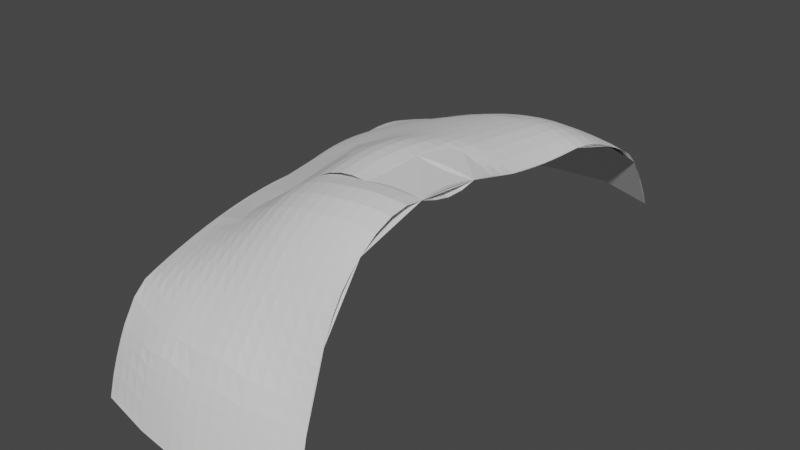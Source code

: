# Source: 1.blend  (saved by Blender 2.80.75; exported with 4.5.12 LTS)
import bpy
from mathutils import Matrix  # noqa: F401  (used for matrix-valued properties, if any)

bpy.ops.wm.read_factory_settings(use_empty=True)
scene = bpy.context.scene
scene.name = 'Scene'

# ---- collections
col_collection = bpy.data.collections.new('Collection'); scene.collection.children.link(col_collection)

# ---- world
world_world = bpy.data.worlds.new('World'); scene.world = world_world
world_world.use_nodes = True; world_world.node_tree.nodes.clear()
_N = world_world.node_tree.nodes; _L = world_world.node_tree.links
n0 = _N.new('ShaderNodeOutputWorld'); n0.name = 'World Output'; n0.location = (300, 300)
n1 = _N.new('ShaderNodeBackground'); n1.name = 'Background'; n1.location = (10, 300)
n1.inputs[0].default_value = (0.05088, 0.05088, 0.05088, 1.0)
_L.new(n1.outputs[0], n0.inputs[0])
n0.is_active_output = True
world_world.color = (0.05088, 0.05088, 0.05088)
world_world.use_sun_shadow = False
world_world.sun_shadow_jitter_overblur = 0.0

# ---- meshes
me_namemesh_018 = bpy.data.meshes.new('nameMesh.018')
me_namemesh_018.from_pydata([(1.96, -4.544, 0.0), (0.98, -4.713, 0.0), (0.0, -4.767, 0.0), (-0.98, -4.643, 0.0), (-1.96, -4.427, 0.0), (1.96, -4.29, 1.149), (0.98, -4.451, 1.193), (0.0, -4.465, 1.196), (-0.98, -4.333, 1.161), (-1.96, -4.03, 1.08), (1.96, -3.922, 2.264), (0.98, -3.915, 2.261), (0.0, -3.788, 2.187), (-0.98, -3.547, 2.048), (-1.96, -3.127, 1.806), (1.96, -3.231, 3.231), (0.98, -3.161, 3.161), (0.0, -2.935, 2.935), (-0.98, -2.503, 2.503), (-1.96, -2.089, 2.089), (1.96, -2.051, 3.553), (0.98, -2.043, 3.538), (0.0, -1.889, 3.272), (-0.98, -1.513, 2.62), (-1.96, -1.28, 2.217), (1.96, -0.9221, 3.441), (0.98, -0.948, 3.538), (0.0, -0.9066, 3.384), (-0.98, -0.7352, 2.744), (-1.96, -0.6045, 2.256), (1.96, 0.0, 3.21), (0.98, 0.0, 3.47), (0.0, 0.0, 3.299), (-0.98, 0.0, 2.857), (-1.96, 0.0, 2.337), (1.96, 0.8277, 3.089), (0.98, 0.8964, 3.345), (0.0, 0.8617, 3.216), (-0.98, 0.7756, 2.895), (-1.96, 0.6486, 2.421), (1.96, 1.75, 3.031), (0.98, 1.853, 3.21), (0.0, 1.773, 3.071), (-0.98, 1.603, 2.777), (-1.96, 1.379, 2.389), (1.96, 2.737, 2.737), (0.98, 2.841, 2.841), (0.0, 2.756, 2.756), (-0.98, 2.53, 2.53), (-1.96, 2.314, 2.314), (1.96, 3.692, 2.131), (0.98, 3.801, 2.194), (0.0, 3.752, 2.166), (-0.98, 3.546, 2.047), (-1.96, 3.237, 1.869), (1.96, 4.259, 1.141), (0.98, 4.507, 1.208), (0.0, 4.443, 1.191), (-0.98, 4.3, 1.152), (-1.96, 3.991, 1.069)], [], [(0, 1, 6, 5), (1, 2, 7, 6), (2, 3, 8, 7), (3, 4, 9, 8), (5, 6, 11, 10), (6, 7, 12, 11), (7, 8, 13, 12), (8, 9, 14, 13), (10, 11, 16, 15), (11, 12, 17, 16), (12, 13, 18, 17), (13, 14, 19, 18), (15, 16, 21, 20), (16, 17, 22, 21), (17, 18, 23, 22), (18, 19, 24, 23), (20, 21, 26, 25), (21, 22, 27, 26), (22, 23, 28, 27), (23, 24, 29, 28), (25, 26, 31, 30), (26, 27, 32, 31), (27, 28, 33, 32), (28, 29, 34, 33), (30, 31, 36, 35), (31, 32, 37, 36), (32, 33, 38, 37), (33, 34, 39, 38), (35, 36, 41, 40), (36, 37, 42, 41), (37, 38, 43, 42), (38, 39, 44, 43), (40, 41, 46, 45), (41, 42, 47, 46), (42, 43, 48, 47), (43, 44, 49, 48), (45, 46, 51, 50), (46, 47, 52, 51), (47, 48, 53, 52), (48, 49, 54, 53), (50, 51, 56, 55), (51, 52, 57, 56), (52, 53, 58, 57), (53, 54, 59, 58)])
me_namemesh_018.use_remesh_preserve_volume = False
me_namemesh_018.use_remesh_preserve_attributes = False
me_namemesh_018.use_mirror_vertex_groups = False
me_namemesh_018.update()
me_namemesh_003 = bpy.data.meshes.new('nameMesh.003')
me_namemesh_003.from_pydata([(1.96, -4.544, -5.551e-17), (1.715, -4.586, 0.05842), (1.47, -4.628, 0.07994), (1.225, -4.67, 0.06084), (0.98, -4.713, 7.503e-17), (0.735, -4.726, 0.0628), (0.49, -4.74, 0.08675), (0.245, -4.753, 0.07326), (0.0, -4.767, 2.082e-17), (-0.245, -4.736, 0.06344), (-0.49, -4.705, 0.05931), (-0.735, -4.674, 0.03745), (-0.98, -4.643, -2.602e-17), (-1.225, -4.589, 0.06095), (-1.47, -4.535, 0.08259), (-1.715, -4.481, 0.06143), (-1.96, -4.427, 0.0), (1.96, -4.48, 0.3268), (1.715, -4.522, 0.3862), (1.47, -4.564, 0.4141), (1.225, -4.605, 0.4047), (0.98, -4.647, 0.3551), (0.735, -4.658, 0.4216), (0.49, -4.669, 0.4469), (0.245, -4.68, 0.4315), (0.0, -4.691, 0.3649), (-0.245, -4.66, 0.4239), (-0.49, -4.629, 0.4333), (-0.735, -4.597, 0.4208), (-0.98, -4.566, 0.3852), (-1.225, -4.506, 0.4437), (-1.47, -4.447, 0.4567), (-1.715, -4.387, 0.4257), (-1.96, -4.327, 0.3595), (1.96, -4.417, 0.6272), (1.715, -4.458, 0.6835), (1.47, -4.499, 0.7143), (1.225, -4.54, 0.7122), (0.98, -4.582, 0.6722), (0.735, -4.59, 0.7397), (0.49, -4.599, 0.7647), (0.245, -4.607, 0.747), (0.0, -4.616, 0.686), (-0.245, -4.584, 0.7375), (-0.49, -4.552, 0.7539), (-0.735, -4.52, 0.745), (-0.98, -4.488, 0.7072), (-1.225, -4.423, 0.7527), (-1.47, -4.358, 0.7483), (-1.715, -4.293, 0.7013), (-1.96, -4.228, 0.6353), (1.96, -4.353, 0.9015), (1.715, -4.394, 0.9502), (1.47, -4.435, 0.9805), (1.225, -4.475, 0.9831), (0.98, -4.516, 0.9514), (0.735, -4.522, 1.017), (0.49, -4.528, 1.04), (0.245, -4.534, 1.02), (0.0, -4.54, 0.9631), (-0.245, -4.508, 1.004), (-0.49, -4.476, 1.021), (-0.735, -4.443, 1.01), (-0.98, -4.411, 0.9658), (-1.225, -4.34, 0.988), (-1.47, -4.27, 0.9576), (-1.715, -4.2, 0.9109), (-1.96, -4.129, 0.8728), (1.96, -4.29, 1.149), (1.715, -4.33, 1.186), (1.47, -4.37, 1.213), (1.225, -4.41, 1.218), (0.98, -4.451, 1.193), (0.735, -4.454, 1.254), (0.49, -4.458, 1.273), (0.245, -4.461, 1.25), (0.0, -4.465, 1.196), (-0.245, -4.432, 1.225), (-0.49, -4.399, 1.235), (-0.735, -4.366, 1.215), (-0.98, -4.333, 1.161), (-1.225, -4.258, 1.151), (-1.47, -4.182, 1.123), (-1.715, -4.106, 1.097), (-1.96, -4.03, 1.08), (1.96, -4.198, 1.471), (1.715, -4.227, 1.506), (1.47, -4.257, 1.538), (1.225, -4.287, 1.562), (0.98, -4.317, 1.567), (0.735, -4.311, 1.618), (0.49, -4.306, 1.63), (0.245, -4.301, 1.605), (0.0, -4.296, 1.56), (-0.245, -4.256, 1.557), (-0.49, -4.216, 1.546), (-0.735, -4.177, 1.514), (-0.98, -4.137, 1.464), (-1.225, -4.054, 1.461), (-1.47, -3.971, 1.454), (-1.715, -3.887, 1.447), (-1.96, -3.804, 1.438), (1.96, -4.106, 1.764), (1.715, -4.125, 1.792), (1.47, -4.144, 1.813), (1.225, -4.164, 1.822), (0.98, -4.183, 1.819), (0.735, -4.169, 1.85), (0.49, -4.155, 1.851), (0.245, -4.141, 1.825), (0.0, -4.126, 1.784), (-0.245, -4.08, 1.78), (-0.49, -4.033, 1.769), (-0.735, -3.987, 1.744), (-0.98, -3.94, 1.705), (-1.225, -3.85, 1.706), (-1.47, -3.759, 1.697), (-1.715, -3.669, 1.676), (-1.96, -3.579, 1.639), (1.96, -4.014, 2.029), (1.715, -4.023, 2.052), (1.47, -4.032, 2.063), (1.225, -4.04, 2.062), (0.98, -4.049, 2.048), (0.735, -4.026, 2.065), (0.49, -4.003, 2.059), (0.245, -3.98, 2.031), (0.0, -3.957, 1.993), (-0.245, -3.904, 1.985), (-0.49, -3.851, 1.968), (-0.735, -3.797, 1.94), (-0.98, -3.744, 1.9), (-1.225, -3.646, 1.886), (-1.47, -3.548, 1.851), (-1.715, -3.451, 1.793), (-1.96, -3.353, 1.727), (1.96, -3.922, 2.264), (1.715, -3.92, 2.284), (1.47, -3.919, 2.29), (1.225, -3.917, 2.282), (0.98, -3.915, 2.261), (0.735, -3.884, 2.268), (0.49, -3.852, 2.256), (0.245, -3.82, 2.227), (0.0, -3.788, 2.187), (-0.245, -3.728, 2.171), (-0.49, -3.668, 2.143), (-0.735, -3.608, 2.102), (-0.98, -3.547, 2.048), (-1.225, -3.442, 2.005), (-1.47, -3.337, 1.947), (-1.715, -3.232, 1.879), (-1.96, -3.127, 1.806), (1.96, -3.749, 2.631), (1.715, -3.744, 2.622), (1.47, -3.738, 2.603), (1.225, -3.732, 2.574), (0.98, -3.727, 2.534), (0.735, -3.689, 2.525), (0.49, -3.651, 2.501), (0.245, -3.613, 2.462), (0.0, -3.575, 2.412), (-0.245, -3.503, 2.383), (-0.49, -3.431, 2.335), (-0.735, -3.358, 2.272), (-0.98, -3.286, 2.198), (-1.225, -3.182, 2.129), (-1.47, -3.077, 2.051), (-1.715, -2.972, 1.969), (-1.96, -2.867, 1.888), (1.96, -3.577, 2.896), (1.715, -3.567, 2.88), (1.47, -3.557, 2.855), (1.225, -3.548, 2.82), (0.98, -3.538, 2.775), (0.735, -3.494, 2.759), (0.49, -3.45, 2.727), (0.245, -3.406, 2.678), (0.0, -3.362, 2.613), (-0.245, -3.278, 2.567), (-0.49, -3.194, 2.499), (-0.735, -3.109, 2.416), (-0.98, -3.025, 2.323), (-1.225, -2.921, 2.233), (-1.47, -2.817, 2.139), (-1.715, -2.712, 2.047), (-1.96, -2.608, 1.963), (1.96, -3.404, 3.079), (1.715, -3.39, 3.074), (1.47, -3.377, 3.057), (1.225, -3.363, 3.027), (0.98, -3.349, 2.984), (0.735, -3.299, 2.963), (0.49, -3.249, 2.924), (0.245, -3.199, 2.864), (0.0, -3.148, 2.787), (-0.245, -3.052, 2.725), (-0.49, -2.956, 2.637), (-0.735, -2.86, 2.534), (-0.98, -2.764, 2.425), (-1.225, -2.66, 2.317), (-1.47, -2.556, 2.211), (-1.715, -2.452, 2.114), (-1.96, -2.348, 2.03), (1.96, -3.231, 3.231), (1.715, -3.214, 3.236), (1.47, -3.196, 3.226), (1.225, -3.178, 3.202), (0.98, -3.161, 3.161), (0.735, -3.104, 3.135), (0.49, -3.048, 3.089), (0.245, -2.991, 3.022), (0.0, -2.935, 2.935), (-0.245, -2.827, 2.858), (-0.49, -2.719, 2.749), (-0.735, -2.611, 2.628), (-0.98, -2.503, 2.503), (-1.225, -2.4, 2.381), (-1.47, -2.296, 2.267), (-1.715, -2.192, 2.168), (-1.96, -2.089, 2.089), (1.96, -2.936, 3.43), (1.715, -2.923, 3.44), (1.47, -2.909, 3.432), (1.225, -2.895, 3.406), (0.98, -2.881, 3.362), (0.735, -2.829, 3.322), (0.49, -2.777, 3.261), (0.245, -2.725, 3.18), (0.0, -2.674, 3.08), (-0.245, -2.569, 2.977), (-0.49, -2.465, 2.842), (-0.735, -2.36, 2.697), (-0.98, -2.256, 2.556), (-1.225, -2.163, 2.422), (-1.47, -2.071, 2.303), (-1.715, -1.979, 2.204), (-1.96, -1.887, 2.129), (1.96, -2.641, 3.55), (1.715, -2.632, 3.564), (1.47, -2.622, 3.559), (1.225, -2.612, 3.535), (0.98, -2.602, 3.492), (0.735, -2.554, 3.443), (0.49, -2.507, 3.376), (0.245, -2.459, 3.29), (0.0, -2.412, 3.184), (-0.245, -2.311, 3.063), (-0.49, -2.21, 2.904), (-0.735, -2.109, 2.741), (-0.98, -2.008, 2.587), (-1.225, -1.927, 2.447), (-1.47, -1.846, 2.327), (-1.715, -1.765, 2.233), (-1.96, -1.684, 2.164), (1.96, -2.346, 3.591), (1.715, -2.34, 3.608), (1.47, -2.334, 3.607), (1.225, -2.328, 3.588), (0.98, -2.322, 3.551), (0.735, -2.279, 3.5), (0.49, -2.236, 3.433), (0.245, -2.193, 3.352), (0.0, -2.151, 3.248), (-0.245, -2.053, 3.115), (-0.49, -1.956, 2.938), (-0.735, -1.858, 2.76), (-0.98, -1.76, 2.601), (-1.225, -1.691, 2.463), (-1.47, -1.621, 2.349), (-1.715, -1.552, 2.259), (-1.96, -1.482, 2.194), (1.96, -2.051, 3.553), (1.715, -2.049, 3.573), (1.47, -2.047, 3.577), (1.225, -2.045, 3.565), (0.98, -2.043, 3.538), (0.735, -2.004, 3.491), (0.49, -1.966, 3.433), (0.245, -1.927, 3.365), (0.0, -1.889, 3.272), (-0.245, -1.795, 3.135), (-0.49, -1.701, 2.952), (-0.735, -1.607, 2.775), (-0.98, -1.513, 2.62), (-1.225, -1.455, 2.486), (-1.47, -1.396, 2.374), (-1.715, -1.338, 2.285), (-1.96, -1.28, 2.217), (1.96, -1.769, 3.454), (1.715, -1.769, 3.475), (1.47, -1.769, 3.484), (1.225, -1.769, 3.482), (0.98, -1.769, 3.468), (0.735, -1.738, 3.437), (0.49, -1.706, 3.4), (0.245, -1.675, 3.355), (0.0, -1.643, 3.281), (-0.245, -1.562, 3.153), (-0.49, -1.481, 2.971), (-0.735, -1.4, 2.795), (-0.98, -1.318, 2.642), (-1.225, -1.267, 2.508), (-1.47, -1.215, 2.396), (-1.715, -1.163, 2.305), (-1.96, -1.111, 2.233), (1.96, -1.487, 3.391), (1.715, -1.489, 3.417), (1.47, -1.491, 3.433), (1.225, -1.493, 3.439), (0.98, -1.495, 3.434), (0.735, -1.471, 3.42), (0.49, -1.447, 3.398), (0.245, -1.422, 3.368), (0.0, -1.398, 3.303), (-0.245, -1.329, 3.179), (-0.49, -1.261, 2.998), (-0.735, -1.192, 2.823), (-0.98, -1.124, 2.67), (-1.225, -1.079, 2.535), (-1.47, -1.033, 2.42), (-1.715, -0.9878, 2.324), (-1.96, -0.9423, 2.245), (1.96, -1.204, 3.387), (1.715, -1.209, 3.422), (1.47, -1.213, 3.445), (1.225, -1.217, 3.457), (0.98, -1.222, 3.458), (0.735, -1.204, 3.451), (0.49, -1.187, 3.433), (0.245, -1.17, 3.403), (0.0, -1.152, 3.337), (-0.245, -1.097, 3.213), (-0.49, -1.041, 3.032), (-0.735, -0.9852, 2.858), (-0.98, -0.9296, 2.704), (-1.225, -0.8906, 2.566), (-1.47, -0.8515, 2.446), (-1.715, -0.8125, 2.342), (-1.96, -0.7734, 2.252), (1.96, -0.9221, 3.441), (1.715, -0.9286, 3.49), (1.47, -0.9351, 3.522), (1.225, -0.9415, 3.538), (0.98, -0.948, 3.538), (0.735, -0.9377, 3.529), (0.49, -0.9273, 3.504), (0.245, -0.9169, 3.462), (0.0, -0.9066, 3.384), (-0.245, -0.8637, 3.254), (-0.49, -0.8209, 3.074), (-0.735, -0.7781, 2.9), (-0.98, -0.7352, 2.744), (-1.225, -0.7025, 2.602), (-1.47, -0.6698, 2.474), (-1.715, -0.6372, 2.36), (-1.96, -0.6045, 2.256)], [], [(0, 1, 18, 17), (1, 2, 19, 18), (2, 3, 20, 19), (3, 4, 21, 20), (4, 5, 22, 21), (5, 6, 23, 22), (6, 7, 24, 23), (7, 8, 25, 24), (8, 9, 26, 25), (9, 10, 27, 26), (10, 11, 28, 27), (11, 12, 29, 28), (12, 13, 30, 29), (13, 14, 31, 30), (14, 15, 32, 31), (15, 16, 33, 32), (17, 18, 35, 34), (18, 19, 36, 35), (19, 20, 37, 36), (20, 21, 38, 37), (21, 22, 39, 38), (22, 23, 40, 39), (23, 24, 41, 40), (24, 25, 42, 41), (25, 26, 43, 42), (26, 27, 44, 43), (27, 28, 45, 44), (28, 29, 46, 45), (29, 30, 47, 46), (30, 31, 48, 47), (31, 32, 49, 48), (32, 33, 50, 49), (34, 35, 52, 51), (35, 36, 53, 52), (36, 37, 54, 53), (37, 38, 55, 54), (38, 39, 56, 55), (39, 40, 57, 56), (40, 41, 58, 57), (41, 42, 59, 58), (42, 43, 60, 59), (43, 44, 61, 60), (44, 45, 62, 61), (45, 46, 63, 62), (46, 47, 64, 63), (47, 48, 65, 64), (48, 49, 66, 65), (49, 50, 67, 66), (51, 52, 69, 68), (52, 53, 70, 69), (53, 54, 71, 70), (54, 55, 72, 71), (55, 56, 73, 72), (56, 57, 74, 73), (57, 58, 75, 74), (58, 59, 76, 75), (59, 60, 77, 76), (60, 61, 78, 77), (61, 62, 79, 78), (62, 63, 80, 79), (63, 64, 81, 80), (64, 65, 82, 81), (65, 66, 83, 82), (66, 67, 84, 83), (68, 69, 86, 85), (69, 70, 87, 86), (70, 71, 88, 87), (71, 72, 89, 88), (72, 73, 90, 89), (73, 74, 91, 90), (74, 75, 92, 91), (75, 76, 93, 92), (76, 77, 94, 93), (77, 78, 95, 94), (78, 79, 96, 95), (79, 80, 97, 96), (80, 81, 98, 97), (81, 82, 99, 98), (82, 83, 100, 99), (83, 84, 101, 100), (85, 86, 103, 102), (86, 87, 104, 103), (87, 88, 105, 104), (88, 89, 106, 105), (89, 90, 107, 106), (90, 91, 108, 107), (91, 92, 109, 108), (92, 93, 110, 109), (93, 94, 111, 110), (94, 95, 112, 111), (95, 96, 113, 112), (96, 97, 114, 113), (97, 98, 115, 114), (98, 99, 116, 115), (99, 100, 117, 116), (100, 101, 118, 117), (102, 103, 120, 119), (103, 104, 121, 120), (104, 105, 122, 121), (105, 106, 123, 122), (106, 107, 124, 123), (107, 108, 125, 124), (108, 109, 126, 125), (109, 110, 127, 126), (110, 111, 128, 127), (111, 112, 129, 128), (112, 113, 130, 129), (113, 114, 131, 130), (114, 115, 132, 131), (115, 116, 133, 132), (116, 117, 134, 133), (117, 118, 135, 134), (119, 120, 137, 136), (120, 121, 138, 137), (121, 122, 139, 138), (122, 123, 140, 139), (123, 124, 141, 140), (124, 125, 142, 141), (125, 126, 143, 142), (126, 127, 144, 143), (127, 128, 145, 144), (128, 129, 146, 145), (129, 130, 147, 146), (130, 131, 148, 147), (131, 132, 149, 148), (132, 133, 150, 149), (133, 134, 151, 150), (134, 135, 152, 151), (136, 137, 154, 153), (137, 138, 155, 154), (138, 139, 156, 155), (139, 140, 157, 156), (140, 141, 158, 157), (141, 142, 159, 158), (142, 143, 160, 159), (143, 144, 161, 160), (144, 145, 162, 161), (145, 146, 163, 162), (146, 147, 164, 163), (147, 148, 165, 164), (148, 149, 166, 165), (149, 150, 167, 166), (150, 151, 168, 167), (151, 152, 169, 168), (153, 154, 171, 170), (154, 155, 172, 171), (155, 156, 173, 172), (156, 157, 174, 173), (157, 158, 175, 174), (158, 159, 176, 175), (159, 160, 177, 176), (160, 161, 178, 177), (161, 162, 179, 178), (162, 163, 180, 179), (163, 164, 181, 180), (164, 165, 182, 181), (165, 166, 183, 182), (166, 167, 184, 183), (167, 168, 185, 184), (168, 169, 186, 185), (170, 171, 188, 187), (171, 172, 189, 188), (172, 173, 190, 189), (173, 174, 191, 190), (174, 175, 192, 191), (175, 176, 193, 192), (176, 177, 194, 193), (177, 178, 195, 194), (178, 179, 196, 195), (179, 180, 197, 196), (180, 181, 198, 197), (181, 182, 199, 198), (182, 183, 200, 199), (183, 184, 201, 200), (184, 185, 202, 201), (185, 186, 203, 202), (187, 188, 205, 204), (188, 189, 206, 205), (189, 190, 207, 206), (190, 191, 208, 207), (191, 192, 209, 208), (192, 193, 210, 209), (193, 194, 211, 210), (194, 195, 212, 211), (195, 196, 213, 212), (196, 197, 214, 213), (197, 198, 215, 214), (198, 199, 216, 215), (199, 200, 217, 216), (200, 201, 218, 217), (201, 202, 219, 218), (202, 203, 220, 219), (204, 205, 222, 221), (205, 206, 223, 222), (206, 207, 224, 223), (207, 208, 225, 224), (208, 209, 226, 225), (209, 210, 227, 226), (210, 211, 228, 227), (211, 212, 229, 228), (212, 213, 230, 229), (213, 214, 231, 230), (214, 215, 232, 231), (215, 216, 233, 232), (216, 217, 234, 233), (217, 218, 235, 234), (218, 219, 236, 235), (219, 220, 237, 236), (221, 222, 239, 238), (222, 223, 240, 239), (223, 224, 241, 240), (224, 225, 242, 241), (225, 226, 243, 242), (226, 227, 244, 243), (227, 228, 245, 244), (228, 229, 246, 245), (229, 230, 247, 246), (230, 231, 248, 247), (231, 232, 249, 248), (232, 233, 250, 249), (233, 234, 251, 250), (234, 235, 252, 251), (235, 236, 253, 252), (236, 237, 254, 253), (238, 239, 256, 255), (239, 240, 257, 256), (240, 241, 258, 257), (241, 242, 259, 258), (242, 243, 260, 259), (243, 244, 261, 260), (244, 245, 262, 261), (245, 246, 263, 262), (246, 247, 264, 263), (247, 248, 265, 264), (248, 249, 266, 265), (249, 250, 267, 266), (250, 251, 268, 267), (251, 252, 269, 268), (252, 253, 270, 269), (253, 254, 271, 270), (255, 256, 273, 272), (256, 257, 274, 273), (257, 258, 275, 274), (258, 259, 276, 275), (259, 260, 277, 276), (260, 261, 278, 277), (261, 262, 279, 278), (262, 263, 280, 279), (263, 264, 281, 280), (264, 265, 282, 281), (265, 266, 283, 282), (266, 267, 284, 283), (267, 268, 285, 284), (268, 269, 286, 285), (269, 270, 287, 286), (270, 271, 288, 287), (272, 273, 290, 289), (273, 274, 291, 290), (274, 275, 292, 291), (275, 276, 293, 292), (276, 277, 294, 293), (277, 278, 295, 294), (278, 279, 296, 295), (279, 280, 297, 296), (280, 281, 298, 297), (281, 282, 299, 298), (282, 283, 300, 299), (283, 284, 301, 300), (284, 285, 302, 301), (285, 286, 303, 302), (286, 287, 304, 303), (287, 288, 305, 304), (289, 290, 307, 306), (290, 291, 308, 307), (291, 292, 309, 308), (292, 293, 310, 309), (293, 294, 311, 310), (294, 295, 312, 311), (295, 296, 313, 312), (296, 297, 314, 313), (297, 298, 315, 314), (298, 299, 316, 315), (299, 300, 317, 316), (300, 301, 318, 317), (301, 302, 319, 318), (302, 303, 320, 319), (303, 304, 321, 320), (304, 305, 322, 321), (306, 307, 324, 323), (307, 308, 325, 324), (308, 309, 326, 325), (309, 310, 327, 326), (310, 311, 328, 327), (311, 312, 329, 328), (312, 313, 330, 329), (313, 314, 331, 330), (314, 315, 332, 331), (315, 316, 333, 332), (316, 317, 334, 333), (317, 318, 335, 334), (318, 319, 336, 335), (319, 320, 337, 336), (320, 321, 338, 337), (321, 322, 339, 338), (323, 324, 341, 340), (324, 325, 342, 341), (325, 326, 343, 342), (326, 327, 344, 343), (327, 328, 345, 344), (328, 329, 346, 345), (329, 330, 347, 346), (330, 331, 348, 347), (331, 332, 349, 348), (332, 333, 350, 349), (333, 334, 351, 350), (334, 335, 352, 351), (335, 336, 353, 352), (336, 337, 354, 353), (337, 338, 355, 354), (338, 339, 356, 355)])
me_namemesh_003.use_remesh_preserve_volume = False
me_namemesh_003.use_remesh_preserve_attributes = False
me_namemesh_003.use_mirror_vertex_groups = False
me_namemesh_003.update()
me_namemesh_004 = bpy.data.meshes.new('nameMesh.004')
me_namemesh_004.from_pydata([(1.96, -2.051, 3.553), (1.715, -2.049, 3.527), (1.47, -2.047, 3.516), (1.225, -2.045, 3.521), (0.98, -2.043, 3.538), (0.735, -2.004, 3.53), (0.49, -1.966, 3.485), (0.245, -1.927, 3.4), (0.0, -1.889, 3.272), (-0.245, -1.795, 3.11), (-0.49, -1.701, 2.925), (-0.735, -1.607, 2.762), (-0.98, -1.513, 2.62), (-1.225, -1.455, 2.493), (-1.47, -1.396, 2.384), (-1.715, -1.338, 2.293), (-1.96, -1.28, 2.217), (1.96, -1.769, 3.546), (1.715, -1.769, 3.501), (1.47, -1.769, 3.487), (1.225, -1.769, 3.503), (0.98, -1.769, 3.545), (0.735, -1.738, 3.559), (0.49, -1.706, 3.527), (0.245, -1.675, 3.448), (0.0, -1.643, 3.322), (-0.245, -1.562, 3.155), (-0.49, -1.481, 2.965), (-0.735, -1.4, 2.798), (-0.98, -1.318, 2.651), (-1.225, -1.267, 2.519), (-1.47, -1.215, 2.405), (-1.715, -1.163, 2.307), (-1.96, -1.111, 2.222), (1.96, -1.487, 3.525), (1.715, -1.489, 3.474), (1.47, -1.491, 3.462), (1.225, -1.493, 3.489), (0.98, -1.495, 3.548), (0.735, -1.471, 3.575), (0.49, -1.447, 3.552), (0.245, -1.422, 3.48), (0.0, -1.398, 3.357), (-0.245, -1.329, 3.189), (-0.49, -1.261, 2.999), (-0.735, -1.192, 2.831), (-0.98, -1.124, 2.682), (-1.225, -1.079, 2.548), (-1.47, -1.033, 2.429), (-1.715, -0.9878, 2.324), (-1.96, -0.9423, 2.231), (1.96, -1.204, 3.49), (1.715, -1.209, 3.448), (1.47, -1.213, 3.444), (1.225, -1.217, 3.478), (0.98, -1.222, 3.545), (0.735, -1.204, 3.579), (0.49, -1.187, 3.562), (0.245, -1.17, 3.495), (0.0, -1.152, 3.378), (-0.245, -1.097, 3.214), (-0.49, -1.041, 3.028), (-0.735, -0.9852, 2.861), (-0.98, -0.9296, 2.713), (-1.225, -0.8906, 2.577), (-1.47, -0.8515, 2.455), (-1.715, -0.8125, 2.344), (-1.96, -0.7734, 2.242), (1.96, -0.9221, 3.441), (1.715, -0.9286, 3.421), (1.47, -0.9351, 3.431), (1.225, -0.9415, 3.471), (0.98, -0.948, 3.538), (0.735, -0.9377, 3.572), (0.49, -0.9273, 3.557), (0.245, -0.9169, 3.494), (0.0, -0.9066, 3.384), (-0.245, -0.8637, 3.227), (-0.49, -0.8209, 3.051), (-0.735, -0.7781, 2.89), (-0.98, -0.7352, 2.744), (-1.225, -0.7025, 2.608), (-1.47, -0.6698, 2.483), (-1.715, -0.6372, 2.366), (-1.96, -0.6045, 2.256), (1.96, -0.6916, 3.392), (1.715, -0.6964, 3.4), (1.47, -0.7013, 3.425), (1.225, -0.7061, 3.469), (0.98, -0.711, 3.527), (0.735, -0.7032, 3.555), (0.49, -0.6955, 3.539), (0.245, -0.6877, 3.479), (0.0, -0.6799, 3.376), (-0.245, -0.6478, 3.231), (-0.49, -0.6157, 3.067), (-0.735, -0.5835, 2.914), (-0.98, -0.5514, 2.773), (-1.225, -0.5269, 2.639), (-1.47, -0.5024, 2.512), (-1.715, -0.4779, 2.39), (-1.96, -0.4534, 2.271), (1.96, -0.4611, 3.333), (1.715, -0.4643, 3.378), (1.47, -0.4675, 3.423), (1.225, -0.4708, 3.468), (0.98, -0.474, 3.514), (0.735, -0.4688, 3.529), (0.49, -0.4636, 3.508), (0.245, -0.4585, 3.45), (0.0, -0.4533, 3.356), (-0.245, -0.4319, 3.226), (-0.49, -0.4105, 3.078), (-0.735, -0.389, 2.937), (-0.98, -0.3676, 2.802), (-1.225, -0.3513, 2.671), (-1.47, -0.3349, 2.542), (-1.715, -0.3186, 2.415), (-1.96, -0.3022, 2.289), (1.96, -0.2305, 3.266), (1.715, -0.2321, 3.355), (1.47, -0.2338, 3.423), (1.225, -0.2354, 3.47), (0.98, -0.237, 3.496), (0.735, -0.2344, 3.495), (0.49, -0.2318, 3.465), (0.245, -0.2292, 3.409), (0.0, -0.2266, 3.324), (-0.245, -0.2159, 3.212), (-0.49, -0.2052, 3.085), (-0.735, -0.1945, 2.958), (-0.98, -0.1838, 2.831), (-1.225, -0.1756, 2.703), (-1.47, -0.1675, 2.574), (-1.715, -0.1593, 2.443), (-1.96, -0.1511, 2.311), (1.96, 0.0, 3.21), (1.715, 0.0, 3.327), (1.47, 0.0, 3.409), (1.225, 0.0, 3.456), (0.98, 0.0, 3.47), (0.735, 0.0, 3.459), (0.49, 0.0, 3.427), (0.245, 0.0, 3.374), (0.0, 0.0, 3.299), (-0.245, 0.0, 3.203), (-0.49, 0.0, 3.092), (-0.735, 0.0, 2.976), (-0.98, 0.0, 2.857), (-1.225, 0.0, 2.733), (-1.47, 0.0, 2.605), (-1.715, 0.0, 2.473), (-1.96, 0.0, 2.337), (1.96, 0.2069, 3.173), (1.715, 0.2112, 3.296), (1.47, 0.2155, 3.381), (1.225, 0.2198, 3.428), (0.98, 0.2241, 3.438), (0.735, 0.2219, 3.427), (0.49, 0.2198, 3.397), (0.245, 0.2176, 3.349), (0.0, 0.2154, 3.283), (-0.245, 0.21, 3.198), (-0.49, 0.2047, 3.098), (-0.735, 0.1993, 2.992), (-0.98, 0.1939, 2.88), (-1.225, 0.186, 2.761), (-1.47, 0.178, 2.636), (-1.715, 0.1701, 2.504), (-1.96, 0.1621, 2.367), (1.96, 0.4139, 3.141), (1.715, 0.4224, 3.267), (1.47, 0.431, 3.353), (1.225, 0.4396, 3.399), (0.98, 0.4482, 3.407), (0.735, 0.4439, 3.395), (0.49, 0.4395, 3.368), (0.245, 0.4352, 3.324), (0.0, 0.4308, 3.264), (-0.245, 0.4201, 3.187), (-0.49, 0.4093, 3.097), (-0.735, 0.3986, 2.999), (-0.98, 0.3878, 2.893), (-1.225, 0.3719, 2.779), (-1.47, 0.3561, 2.658), (-1.715, 0.3402, 2.528), (-1.96, 0.3243, 2.392), (1.96, 0.6208, 3.113), (1.715, 0.6337, 3.24), (1.47, 0.6465, 3.326), (1.225, 0.6594, 3.371), (0.98, 0.6723, 3.376), (0.735, 0.6658, 3.364), (0.49, 0.6593, 3.337), (0.245, 0.6528, 3.297), (0.0, 0.6463, 3.241), (-0.245, 0.6301, 3.172), (-0.49, 0.614, 3.09), (-0.735, 0.5978, 2.999), (-0.98, 0.5817, 2.898), (-1.225, 0.5579, 2.789), (-1.47, 0.5341, 2.671), (-1.715, 0.5103, 2.545), (-1.96, 0.4864, 2.409), (1.96, 0.8277, 3.089), (1.715, 0.8449, 3.215), (1.47, 0.862, 3.3), (1.225, 0.8792, 3.343), (0.98, 0.8964, 3.345), (0.735, 0.8877, 3.333), (0.49, 0.8791, 3.307), (0.245, 0.8704, 3.268), (0.0, 0.8617, 3.216), (-0.245, 0.8402, 3.152), (-0.49, 0.8187, 3.075), (-0.735, 0.7971, 2.99), (-0.98, 0.7756, 2.895), (-1.225, 0.7438, 2.79), (-1.47, 0.7121, 2.677), (-1.715, 0.6804, 2.553), (-1.96, 0.6486, 2.421), (1.96, 1.058, 3.068), (1.715, 1.078, 3.191), (1.47, 1.097, 3.273), (1.225, 1.116, 3.313), (0.98, 1.136, 3.313), (0.735, 1.124, 3.3), (0.49, 1.113, 3.274), (0.245, 1.101, 3.236), (0.0, 1.089, 3.185), (-0.245, 1.063, 3.124), (-0.49, 1.036, 3.052), (-0.735, 1.009, 2.971), (-0.98, 0.9826, 2.88), (-1.225, 0.9447, 2.782), (-1.47, 0.9069, 2.673), (-1.715, 0.8691, 2.554), (-1.96, 0.8312, 2.425), (1.96, 1.289, 3.052), (1.715, 1.31, 3.169), (1.47, 1.332, 3.246), (1.225, 1.353, 3.283), (0.98, 1.375, 3.282), (0.735, 1.36, 3.267), (0.49, 1.346, 3.241), (0.245, 1.332, 3.202), (0.0, 1.317, 3.151), (-0.245, 1.285, 3.091), (-0.49, 1.253, 3.021), (-0.735, 1.221, 2.943), (-0.98, 1.189, 2.856), (-1.225, 1.146, 2.762), (-1.47, 1.102, 2.659), (-1.715, 1.058, 2.545), (-1.96, 1.014, 2.421), (1.96, 1.519, 3.041), (1.715, 1.543, 3.15), (1.47, 1.567, 3.221), (1.225, 1.59, 3.253), (0.98, 1.614, 3.251), (0.735, 1.597, 3.235), (0.49, 1.58, 3.207), (0.245, 1.562, 3.167), (0.0, 1.545, 3.114), (-0.245, 1.508, 3.053), (-0.49, 1.471, 2.982), (-0.735, 1.434, 2.905), (-0.98, 1.396, 2.822), (-1.225, 1.346, 2.733), (-1.47, 1.296, 2.635), (-1.715, 1.246, 2.527), (-1.96, 1.196, 2.409), (1.96, 1.75, 3.031), (1.715, 1.776, 3.128), (1.47, 1.801, 3.189), (1.225, 1.827, 3.216), (0.98, 1.853, 3.21), (0.735, 1.833, 3.196), (0.49, 1.813, 3.168), (0.245, 1.793, 3.126), (0.0, 1.773, 3.071), (-0.245, 1.731, 3.008), (-0.49, 1.688, 2.935), (-0.735, 1.646, 2.859), (-0.98, 1.603, 2.777), (-1.225, 1.547, 2.693), (-1.47, 1.491, 2.601), (-1.715, 1.435, 2.5), (-1.96, 1.379, 2.389), (1.96, 1.996, 2.996), (1.715, 2.022, 3.08), (1.47, 2.048, 3.133), (1.225, 2.074, 3.155), (0.98, 2.1, 3.148), (0.735, 2.08, 3.137), (0.49, 2.059, 3.11), (0.245, 2.039, 3.069), (0.0, 2.019, 3.012), (-0.245, 1.973, 2.948), (-0.49, 1.927, 2.875), (-0.735, 1.881, 2.799), (-0.98, 1.835, 2.72), (-1.225, 1.779, 2.638), (-1.47, 1.724, 2.549), (-1.715, 1.668, 2.454), (-1.96, 1.613, 2.35), (1.96, 2.243, 2.936), (1.715, 2.269, 3.008), (1.47, 2.295, 3.053), (1.225, 2.321, 3.071), (0.98, 2.347, 3.066), (0.735, 2.326, 3.06), (0.49, 2.306, 3.036), (0.245, 2.285, 2.996), (0.0, 2.264, 2.94), (-0.245, 2.215, 2.877), (-0.49, 2.165, 2.805), (-0.735, 2.116, 2.733), (-0.98, 2.067, 2.66), (-1.225, 2.012, 2.584), (-1.47, 1.957, 2.502), (-1.715, 1.901, 2.414), (-1.96, 1.846, 2.316), (1.96, 2.49, 2.849), (1.715, 2.516, 2.911), (1.47, 2.542, 2.949), (1.225, 2.568, 2.966), (0.98, 2.594, 2.964), (0.735, 2.573, 2.964), (0.49, 2.552, 2.946), (0.245, 2.531, 2.909), (0.0, 2.51, 2.854), (-0.245, 2.457, 2.794), (-0.49, 2.404, 2.725), (-0.735, 2.351, 2.66), (-0.98, 2.298, 2.596), (-1.225, 2.244, 2.532), (-1.47, 2.189, 2.463), (-1.715, 2.135, 2.388), (-1.96, 2.08, 2.304), (1.96, 2.737, 2.737), (1.715, 2.763, 2.788), (1.47, 2.789, 2.822), (1.225, 2.815, 2.839), (0.98, 2.841, 2.841), (0.735, 2.819, 2.85), (0.49, 2.798, 2.839), (0.245, 2.777, 2.807), (0.0, 2.756, 2.756), (-0.245, 2.699, 2.7), (-0.49, 2.643, 2.635), (-0.735, 2.586, 2.58), (-0.98, 2.53, 2.53), (-1.225, 2.476, 2.481), (-1.47, 2.422, 2.43), (-1.715, 2.368, 2.375), (-1.96, 2.314, 2.314)], [], [(0, 1, 18, 17), (1, 2, 19, 18), (2, 3, 20, 19), (3, 4, 21, 20), (4, 5, 22, 21), (5, 6, 23, 22), (6, 7, 24, 23), (7, 8, 25, 24), (8, 9, 26, 25), (9, 10, 27, 26), (10, 11, 28, 27), (11, 12, 29, 28), (12, 13, 30, 29), (13, 14, 31, 30), (14, 15, 32, 31), (15, 16, 33, 32), (17, 18, 35, 34), (18, 19, 36, 35), (19, 20, 37, 36), (20, 21, 38, 37), (21, 22, 39, 38), (22, 23, 40, 39), (23, 24, 41, 40), (24, 25, 42, 41), (25, 26, 43, 42), (26, 27, 44, 43), (27, 28, 45, 44), (28, 29, 46, 45), (29, 30, 47, 46), (30, 31, 48, 47), (31, 32, 49, 48), (32, 33, 50, 49), (34, 35, 52, 51), (35, 36, 53, 52), (36, 37, 54, 53), (37, 38, 55, 54), (38, 39, 56, 55), (39, 40, 57, 56), (40, 41, 58, 57), (41, 42, 59, 58), (42, 43, 60, 59), (43, 44, 61, 60), (44, 45, 62, 61), (45, 46, 63, 62), (46, 47, 64, 63), (47, 48, 65, 64), (48, 49, 66, 65), (49, 50, 67, 66), (51, 52, 69, 68), (52, 53, 70, 69), (53, 54, 71, 70), (54, 55, 72, 71), (55, 56, 73, 72), (56, 57, 74, 73), (57, 58, 75, 74), (58, 59, 76, 75), (59, 60, 77, 76), (60, 61, 78, 77), (61, 62, 79, 78), (62, 63, 80, 79), (63, 64, 81, 80), (64, 65, 82, 81), (65, 66, 83, 82), (66, 67, 84, 83), (68, 69, 86, 85), (69, 70, 87, 86), (70, 71, 88, 87), (71, 72, 89, 88), (72, 73, 90, 89), (73, 74, 91, 90), (74, 75, 92, 91), (75, 76, 93, 92), (76, 77, 94, 93), (77, 78, 95, 94), (78, 79, 96, 95), (79, 80, 97, 96), (80, 81, 98, 97), (81, 82, 99, 98), (82, 83, 100, 99), (83, 84, 101, 100), (85, 86, 103, 102), (86, 87, 104, 103), (87, 88, 105, 104), (88, 89, 106, 105), (89, 90, 107, 106), (90, 91, 108, 107), (91, 92, 109, 108), (92, 93, 110, 109), (93, 94, 111, 110), (94, 95, 112, 111), (95, 96, 113, 112), (96, 97, 114, 113), (97, 98, 115, 114), (98, 99, 116, 115), (99, 100, 117, 116), (100, 101, 118, 117), (102, 103, 120, 119), (103, 104, 121, 120), (104, 105, 122, 121), (105, 106, 123, 122), (106, 107, 124, 123), (107, 108, 125, 124), (108, 109, 126, 125), (109, 110, 127, 126), (110, 111, 128, 127), (111, 112, 129, 128), (112, 113, 130, 129), (113, 114, 131, 130), (114, 115, 132, 131), (115, 116, 133, 132), (116, 117, 134, 133), (117, 118, 135, 134), (119, 120, 137, 136), (120, 121, 138, 137), (121, 122, 139, 138), (122, 123, 140, 139), (123, 124, 141, 140), (124, 125, 142, 141), (125, 126, 143, 142), (126, 127, 144, 143), (127, 128, 145, 144), (128, 129, 146, 145), (129, 130, 147, 146), (130, 131, 148, 147), (131, 132, 149, 148), (132, 133, 150, 149), (133, 134, 151, 150), (134, 135, 152, 151), (136, 137, 154, 153), (137, 138, 155, 154), (138, 139, 156, 155), (139, 140, 157, 156), (140, 141, 158, 157), (141, 142, 159, 158), (142, 143, 160, 159), (143, 144, 161, 160), (144, 145, 162, 161), (145, 146, 163, 162), (146, 147, 164, 163), (147, 148, 165, 164), (148, 149, 166, 165), (149, 150, 167, 166), (150, 151, 168, 167), (151, 152, 169, 168), (153, 154, 171, 170), (154, 155, 172, 171), (155, 156, 173, 172), (156, 157, 174, 173), (157, 158, 175, 174), (158, 159, 176, 175), (159, 160, 177, 176), (160, 161, 178, 177), (161, 162, 179, 178), (162, 163, 180, 179), (163, 164, 181, 180), (164, 165, 182, 181), (165, 166, 183, 182), (166, 167, 184, 183), (167, 168, 185, 184), (168, 169, 186, 185), (170, 171, 188, 187), (171, 172, 189, 188), (172, 173, 190, 189), (173, 174, 191, 190), (174, 175, 192, 191), (175, 176, 193, 192), (176, 177, 194, 193), (177, 178, 195, 194), (178, 179, 196, 195), (179, 180, 197, 196), (180, 181, 198, 197), (181, 182, 199, 198), (182, 183, 200, 199), (183, 184, 201, 200), (184, 185, 202, 201), (185, 186, 203, 202), (187, 188, 205, 204), (188, 189, 206, 205), (189, 190, 207, 206), (190, 191, 208, 207), (191, 192, 209, 208), (192, 193, 210, 209), (193, 194, 211, 210), (194, 195, 212, 211), (195, 196, 213, 212), (196, 197, 214, 213), (197, 198, 215, 214), (198, 199, 216, 215), (199, 200, 217, 216), (200, 201, 218, 217), (201, 202, 219, 218), (202, 203, 220, 219), (204, 205, 222, 221), (205, 206, 223, 222), (206, 207, 224, 223), (207, 208, 225, 224), (208, 209, 226, 225), (209, 210, 227, 226), (210, 211, 228, 227), (211, 212, 229, 228), (212, 213, 230, 229), (213, 214, 231, 230), (214, 215, 232, 231), (215, 216, 233, 232), (216, 217, 234, 233), (217, 218, 235, 234), (218, 219, 236, 235), (219, 220, 237, 236), (221, 222, 239, 238), (222, 223, 240, 239), (223, 224, 241, 240), (224, 225, 242, 241), (225, 226, 243, 242), (226, 227, 244, 243), (227, 228, 245, 244), (228, 229, 246, 245), (229, 230, 247, 246), (230, 231, 248, 247), (231, 232, 249, 248), (232, 233, 250, 249), (233, 234, 251, 250), (234, 235, 252, 251), (235, 236, 253, 252), (236, 237, 254, 253), (238, 239, 256, 255), (239, 240, 257, 256), (240, 241, 258, 257), (241, 242, 259, 258), (242, 243, 260, 259), (243, 244, 261, 260), (244, 245, 262, 261), (245, 246, 263, 262), (246, 247, 264, 263), (247, 248, 265, 264), (248, 249, 266, 265), (249, 250, 267, 266), (250, 251, 268, 267), (251, 252, 269, 268), (252, 253, 270, 269), (253, 254, 271, 270), (255, 256, 273, 272), (256, 257, 274, 273), (257, 258, 275, 274), (258, 259, 276, 275), (259, 260, 277, 276), (260, 261, 278, 277), (261, 262, 279, 278), (262, 263, 280, 279), (263, 264, 281, 280), (264, 265, 282, 281), (265, 266, 283, 282), (266, 267, 284, 283), (267, 268, 285, 284), (268, 269, 286, 285), (269, 270, 287, 286), (270, 271, 288, 287), (272, 273, 290, 289), (273, 274, 291, 290), (274, 275, 292, 291), (275, 276, 293, 292), (276, 277, 294, 293), (277, 278, 295, 294), (278, 279, 296, 295), (279, 280, 297, 296), (280, 281, 298, 297), (281, 282, 299, 298), (282, 283, 300, 299), (283, 284, 301, 300), (284, 285, 302, 301), (285, 286, 303, 302), (286, 287, 304, 303), (287, 288, 305, 304), (289, 290, 307, 306), (290, 291, 308, 307), (291, 292, 309, 308), (292, 293, 310, 309), (293, 294, 311, 310), (294, 295, 312, 311), (295, 296, 313, 312), (296, 297, 314, 313), (297, 298, 315, 314), (298, 299, 316, 315), (299, 300, 317, 316), (300, 301, 318, 317), (301, 302, 319, 318), (302, 303, 320, 319), (303, 304, 321, 320), (304, 305, 322, 321), (306, 307, 324, 323), (307, 308, 325, 324), (308, 309, 326, 325), (309, 310, 327, 326), (310, 311, 328, 327), (311, 312, 329, 328), (312, 313, 330, 329), (313, 314, 331, 330), (314, 315, 332, 331), (315, 316, 333, 332), (316, 317, 334, 333), (317, 318, 335, 334), (318, 319, 336, 335), (319, 320, 337, 336), (320, 321, 338, 337), (321, 322, 339, 338), (323, 324, 341, 340), (324, 325, 342, 341), (325, 326, 343, 342), (326, 327, 344, 343), (327, 328, 345, 344), (328, 329, 346, 345), (329, 330, 347, 346), (330, 331, 348, 347), (331, 332, 349, 348), (332, 333, 350, 349), (333, 334, 351, 350), (334, 335, 352, 351), (335, 336, 353, 352), (336, 337, 354, 353), (337, 338, 355, 354), (338, 339, 356, 355)])
me_namemesh_004.use_remesh_preserve_volume = False
me_namemesh_004.use_remesh_preserve_attributes = False
me_namemesh_004.use_mirror_vertex_groups = False
me_namemesh_004.update()
me_namemesh_005 = bpy.data.meshes.new('nameMesh.005')
me_namemesh_005.from_pydata([(1.96, 1.75, 3.031), (1.715, 1.776, 3.115), (1.47, 1.801, 3.173), (1.225, 1.827, 3.205), (0.98, 1.853, 3.21), (0.735, 1.833, 3.202), (0.49, 1.813, 3.17), (0.245, 1.793, 3.125), (0.0, 1.773, 3.071), (-0.245, 1.731, 3.012), (-0.49, 1.688, 2.942), (-0.735, 1.646, 2.863), (-0.98, 1.603, 2.777), (-1.225, 1.547, 2.692), (-1.47, 1.491, 2.601), (-1.715, 1.435, 2.502), (-1.96, 1.379, 2.389), (1.96, 1.996, 2.979), (1.715, 2.022, 3.056), (1.47, 2.048, 3.108), (1.225, 2.074, 3.135), (0.98, 2.1, 3.138), (0.735, 2.08, 3.132), (0.49, 2.059, 3.103), (0.245, 2.039, 3.061), (0.0, 2.019, 3.009), (-0.245, 1.973, 2.954), (-0.49, 1.927, 2.888), (-0.735, 1.881, 2.812), (-0.98, 1.835, 2.731), (-1.225, 1.779, 2.654), (-1.47, 1.724, 2.576), (-1.715, 1.668, 2.494), (-1.96, 1.613, 2.405), (1.96, 2.243, 2.913), (1.715, 2.269, 2.983), (1.47, 2.295, 3.029), (1.225, 2.321, 3.052), (0.98, 2.347, 3.053), (0.735, 2.326, 3.049), (0.49, 2.306, 3.023), (0.245, 2.285, 2.985), (0.0, 2.264, 2.936), (-0.245, 2.215, 2.886), (-0.49, 2.165, 2.824), (-0.735, 2.116, 2.751), (-0.98, 2.067, 2.674), (-1.225, 2.012, 2.603), (-1.47, 1.957, 2.535), (-1.715, 1.901, 2.468), (-1.96, 1.846, 2.398), (1.96, 2.49, 2.832), (1.715, 2.516, 2.894), (1.47, 2.542, 2.935), (1.225, 2.568, 2.955), (0.98, 2.594, 2.954), (0.735, 2.573, 2.952), (0.49, 2.552, 2.931), (0.245, 2.531, 2.897), (0.0, 2.51, 2.852), (-0.245, 2.457, 2.806), (-0.49, 2.404, 2.749), (-0.735, 2.351, 2.68), (-0.98, 2.298, 2.607), (-1.225, 2.244, 2.541), (-1.47, 2.189, 2.48), (-1.715, 2.135, 2.423), (-1.96, 2.08, 2.368), (1.96, 2.737, 2.737), (1.715, 2.763, 2.792), (1.47, 2.789, 2.827), (1.225, 2.815, 2.843), (0.98, 2.841, 2.841), (0.735, 2.819, 2.843), (0.49, 2.798, 2.827), (0.245, 2.777, 2.797), (0.0, 2.756, 2.756), (-0.245, 2.699, 2.716), (-0.49, 2.643, 2.664), (-0.735, 2.586, 2.599), (-0.98, 2.53, 2.53), (-1.225, 2.476, 2.467), (-1.47, 2.422, 2.41), (-1.715, 2.368, 2.359), (-1.96, 2.314, 2.314), (1.96, 2.975, 2.63), (1.715, 3.002, 2.679), (1.47, 3.028, 2.709), (1.225, 3.054, 2.722), (0.98, 3.081, 2.719), (0.735, 3.062, 2.723), (0.49, 3.043, 2.711), (0.245, 3.024, 2.685), (0.0, 3.005, 2.646), (-0.245, 2.949, 2.611), (-0.49, 2.894, 2.562), (-0.735, 2.839, 2.5), (-0.98, 2.784, 2.433), (-1.225, 2.724, 2.374), (-1.47, 2.664, 2.321), (-1.715, 2.604, 2.275), (-1.96, 2.544, 2.237), (1.96, 3.214, 2.51), (1.715, 3.241, 2.552), (1.47, 3.267, 2.577), (1.225, 3.294, 2.587), (0.98, 3.321, 2.583), (0.735, 3.304, 2.59), (0.49, 3.287, 2.583), (0.245, 3.271, 2.561), (0.0, 3.254, 2.525), (-0.245, 3.2, 2.494), (-0.49, 3.146, 2.449), (-0.735, 3.092, 2.39), (-0.98, 3.038, 2.324), (-1.225, 2.972, 2.267), (-1.47, 2.907, 2.216), (-1.715, 2.841, 2.173), (-1.96, 2.775, 2.137), (1.96, 3.453, 2.367), (1.715, 3.48, 2.4), (1.47, 3.507, 2.418), (1.225, 3.534, 2.424), (0.98, 3.561, 2.417), (0.735, 3.546, 2.43), (0.49, 3.532, 2.428), (0.245, 3.517, 2.411), (0.0, 3.503, 2.38), (-0.245, 3.45, 2.36), (-0.49, 3.398, 2.323), (-0.735, 3.345, 2.267), (-0.98, 3.292, 2.202), (-1.225, 3.221, 2.146), (-1.47, 3.149, 2.095), (-1.715, 3.078, 2.051), (-1.96, 3.006, 2.015), (1.96, 3.692, 2.131), (1.715, 3.719, 2.167), (1.47, 3.746, 2.191), (1.225, 3.773, 2.2), (0.98, 3.801, 2.194), (0.735, 3.788, 2.211), (0.49, 3.776, 2.21), (0.245, 3.764, 2.195), (0.0, 3.752, 2.166), (-0.245, 3.701, 2.162), (-0.49, 3.649, 2.14), (-0.735, 3.598, 2.101), (-0.98, 3.546, 2.047), (-1.225, 3.469, 2.005), (-1.47, 3.391, 1.958), (-1.715, 3.314, 1.91), (-1.96, 3.237, 1.869), (1.96, 3.833, 1.94), (1.715, 3.869, 1.976), (1.47, 3.905, 1.999), (1.225, 3.941, 2.007), (0.98, 3.977, 1.994), (0.735, 3.964, 2.017), (0.49, 3.951, 2.016), (0.245, 3.938, 2.002), (0.0, 3.925, 1.975), (-0.245, 3.877, 1.977), (-0.49, 3.83, 1.962), (-0.735, 3.782, 1.932), (-0.98, 3.735, 1.886), (-1.225, 3.657, 1.856), (-1.47, 3.58, 1.817), (-1.715, 3.503, 1.773), (-1.96, 3.425, 1.73), (1.96, 3.975, 1.712), (1.715, 4.02, 1.751), (1.47, 4.064, 1.776), (1.225, 4.109, 1.782), (0.98, 4.154, 1.763), (0.735, 4.14, 1.792), (0.49, 4.126, 1.79), (0.245, 4.112, 1.774), (0.0, 4.098, 1.749), (-0.245, 4.054, 1.754), (-0.49, 4.01, 1.745), (-0.735, 3.967, 1.722), (-0.98, 3.923, 1.683), (-1.225, 3.846, 1.665), (-1.47, 3.769, 1.634), (-1.715, 3.691, 1.595), (-1.96, 3.614, 1.553), (1.96, 4.117, 1.445), (1.715, 4.17, 1.491), (1.47, 4.224, 1.521), (1.225, 4.277, 1.527), (0.98, 4.33, 1.501), (0.735, 4.315, 1.537), (0.49, 4.3, 1.531), (0.245, 4.285, 1.513), (0.0, 4.271, 1.487), (-0.245, 4.231, 1.493), (-0.49, 4.191, 1.489), (-0.735, 4.151, 1.472), (-0.98, 4.112, 1.438), (-1.225, 4.034, 1.434), (-1.47, 3.957, 1.411), (-1.715, 3.88, 1.375), (-1.96, 3.803, 1.333), (1.96, 4.259, 1.141), (1.715, 4.321, 1.196), (1.47, 4.383, 1.233), (1.225, 4.445, 1.242), (0.98, 4.507, 1.208), (0.735, 4.491, 1.252), (0.49, 4.475, 1.24), (0.245, 4.459, 1.217), (0.0, 4.443, 1.191), (-0.245, 4.408, 1.195), (-0.49, 4.372, 1.193), (-0.735, 4.336, 1.181), (-0.98, 4.3, 1.152), (-1.225, 4.223, 1.162), (-1.47, 4.146, 1.147), (-1.715, 4.069, 1.114), (-1.96, 3.991, 1.069)], [], [(0, 1, 18, 17), (1, 2, 19, 18), (2, 3, 20, 19), (3, 4, 21, 20), (4, 5, 22, 21), (5, 6, 23, 22), (6, 7, 24, 23), (7, 8, 25, 24), (8, 9, 26, 25), (9, 10, 27, 26), (10, 11, 28, 27), (11, 12, 29, 28), (12, 13, 30, 29), (13, 14, 31, 30), (14, 15, 32, 31), (15, 16, 33, 32), (17, 18, 35, 34), (18, 19, 36, 35), (19, 20, 37, 36), (20, 21, 38, 37), (21, 22, 39, 38), (22, 23, 40, 39), (23, 24, 41, 40), (24, 25, 42, 41), (25, 26, 43, 42), (26, 27, 44, 43), (27, 28, 45, 44), (28, 29, 46, 45), (29, 30, 47, 46), (30, 31, 48, 47), (31, 32, 49, 48), (32, 33, 50, 49), (34, 35, 52, 51), (35, 36, 53, 52), (36, 37, 54, 53), (37, 38, 55, 54), (38, 39, 56, 55), (39, 40, 57, 56), (40, 41, 58, 57), (41, 42, 59, 58), (42, 43, 60, 59), (43, 44, 61, 60), (44, 45, 62, 61), (45, 46, 63, 62), (46, 47, 64, 63), (47, 48, 65, 64), (48, 49, 66, 65), (49, 50, 67, 66), (51, 52, 69, 68), (52, 53, 70, 69), (53, 54, 71, 70), (54, 55, 72, 71), (55, 56, 73, 72), (56, 57, 74, 73), (57, 58, 75, 74), (58, 59, 76, 75), (59, 60, 77, 76), (60, 61, 78, 77), (61, 62, 79, 78), (62, 63, 80, 79), (63, 64, 81, 80), (64, 65, 82, 81), (65, 66, 83, 82), (66, 67, 84, 83), (68, 69, 86, 85), (69, 70, 87, 86), (70, 71, 88, 87), (71, 72, 89, 88), (72, 73, 90, 89), (73, 74, 91, 90), (74, 75, 92, 91), (75, 76, 93, 92), (76, 77, 94, 93), (77, 78, 95, 94), (78, 79, 96, 95), (79, 80, 97, 96), (80, 81, 98, 97), (81, 82, 99, 98), (82, 83, 100, 99), (83, 84, 101, 100), (85, 86, 103, 102), (86, 87, 104, 103), (87, 88, 105, 104), (88, 89, 106, 105), (89, 90, 107, 106), (90, 91, 108, 107), (91, 92, 109, 108), (92, 93, 110, 109), (93, 94, 111, 110), (94, 95, 112, 111), (95, 96, 113, 112), (96, 97, 114, 113), (97, 98, 115, 114), (98, 99, 116, 115), (99, 100, 117, 116), (100, 101, 118, 117), (102, 103, 120, 119), (103, 104, 121, 120), (104, 105, 122, 121), (105, 106, 123, 122), (106, 107, 124, 123), (107, 108, 125, 124), (108, 109, 126, 125), (109, 110, 127, 126), (110, 111, 128, 127), (111, 112, 129, 128), (112, 113, 130, 129), (113, 114, 131, 130), (114, 115, 132, 131), (115, 116, 133, 132), (116, 117, 134, 133), (117, 118, 135, 134), (119, 120, 137, 136), (120, 121, 138, 137), (121, 122, 139, 138), (122, 123, 140, 139), (123, 124, 141, 140), (124, 125, 142, 141), (125, 126, 143, 142), (126, 127, 144, 143), (127, 128, 145, 144), (128, 129, 146, 145), (129, 130, 147, 146), (130, 131, 148, 147), (131, 132, 149, 148), (132, 133, 150, 149), (133, 134, 151, 150), (134, 135, 152, 151), (136, 137, 154, 153), (137, 138, 155, 154), (138, 139, 156, 155), (139, 140, 157, 156), (140, 141, 158, 157), (141, 142, 159, 158), (142, 143, 160, 159), (143, 144, 161, 160), (144, 145, 162, 161), (145, 146, 163, 162), (146, 147, 164, 163), (147, 148, 165, 164), (148, 149, 166, 165), (149, 150, 167, 166), (150, 151, 168, 167), (151, 152, 169, 168), (153, 154, 171, 170), (154, 155, 172, 171), (155, 156, 173, 172), (156, 157, 174, 173), (157, 158, 175, 174), (158, 159, 176, 175), (159, 160, 177, 176), (160, 161, 178, 177), (161, 162, 179, 178), (162, 163, 180, 179), (163, 164, 181, 180), (164, 165, 182, 181), (165, 166, 183, 182), (166, 167, 184, 183), (167, 168, 185, 184), (168, 169, 186, 185), (170, 171, 188, 187), (171, 172, 189, 188), (172, 173, 190, 189), (173, 174, 191, 190), (174, 175, 192, 191), (175, 176, 193, 192), (176, 177, 194, 193), (177, 178, 195, 194), (178, 179, 196, 195), (179, 180, 197, 196), (180, 181, 198, 197), (181, 182, 199, 198), (182, 183, 200, 199), (183, 184, 201, 200), (184, 185, 202, 201), (185, 186, 203, 202), (187, 188, 205, 204), (188, 189, 206, 205), (189, 190, 207, 206), (190, 191, 208, 207), (191, 192, 209, 208), (192, 193, 210, 209), (193, 194, 211, 210), (194, 195, 212, 211), (195, 196, 213, 212), (196, 197, 214, 213), (197, 198, 215, 214), (198, 199, 216, 215), (199, 200, 217, 216), (200, 201, 218, 217), (201, 202, 219, 218), (202, 203, 220, 219)])
me_namemesh_005.use_remesh_preserve_volume = False
me_namemesh_005.use_remesh_preserve_attributes = False
me_namemesh_005.use_mirror_vertex_groups = False
me_namemesh_005.update()

# ---- objects
ob_reference = bpy.data.objects.new('reference', me_namemesh_018)
ob_name = bpy.data.objects.new('name', me_namemesh_003)
ob_name_001 = bpy.data.objects.new('name.001', me_namemesh_004)
ob_name_002 = bpy.data.objects.new('name.002', me_namemesh_005)

# ---- transforms, parenting, visibility, modifiers, constraints
ob_reference.location = (0.0, 0.0, 0.0)
ob_reference.show_name = True
ob_reference.lineart.crease_threshold = 0.0
ob_name.location = (0.0, 0.0, 0.0)
ob_name.show_name = True
ob_name.lineart.crease_threshold = 0.0
ob_name_001.location = (0.0, 0.0, 0.0)
ob_name_001.show_name = True
ob_name_001.lineart.crease_threshold = 0.0
ob_name_002.location = (0.0, 0.0, 0.0)
ob_name_002.show_name = True
ob_name_002.lineart.crease_threshold = 0.0

# ---- collection membership
col_collection.objects.link(ob_reference)
col_collection.objects.link(ob_name)
col_collection.objects.link(ob_name_001)
col_collection.objects.link(ob_name_002)

# ---- scene / render settings (as saved in the file)
scene.frame_start = 1; scene.frame_end = 250; scene.frame_set(1)
scene.render.engine = 'BLENDER_EEVEE_NEXT'
scene.cycles.use_denoising = False
scene.cycles.samples = 128
scene.cycles.sampling_pattern = 'TABULATED_SOBOL'
scene.cycles.use_adaptive_sampling = False
scene.cycles.use_light_tree = False
scene.view_settings.view_transform = 'Filmic'
bpy.context.view_layer.update()

# ---- added for rendering (the .blend has no active camera and no usable light): camera, sun
cam_auto = bpy.data.cameras.new('AutoCamera')
cam_auto.lens = 50.0
cam_auto.sensor_width = 36.0
cam_auto.clip_end = 1000.0
ob_auto_camera = bpy.data.objects.new('AutoCamera', cam_auto)
scene.collection.objects.link(ob_auto_camera)
ob_auto_camera.location = (9.89542, -12.0045, 9.72052)
ob_auto_camera.rotation_euler = (1.09748, -7.21219e-08, 0.694738)
scene.camera = ob_auto_camera
light_auto_sun = bpy.data.lights.new('AutoSun', 'SUN')
light_auto_sun.energy = 3.0
light_auto_sun.angle = 0.0523599
ob_auto_sun = bpy.data.objects.new('AutoSun', light_auto_sun)
scene.collection.objects.link(ob_auto_sun)
ob_auto_sun.rotation_euler = (0.872665, 0.174533, 0.523599)
bpy.context.view_layer.update()
